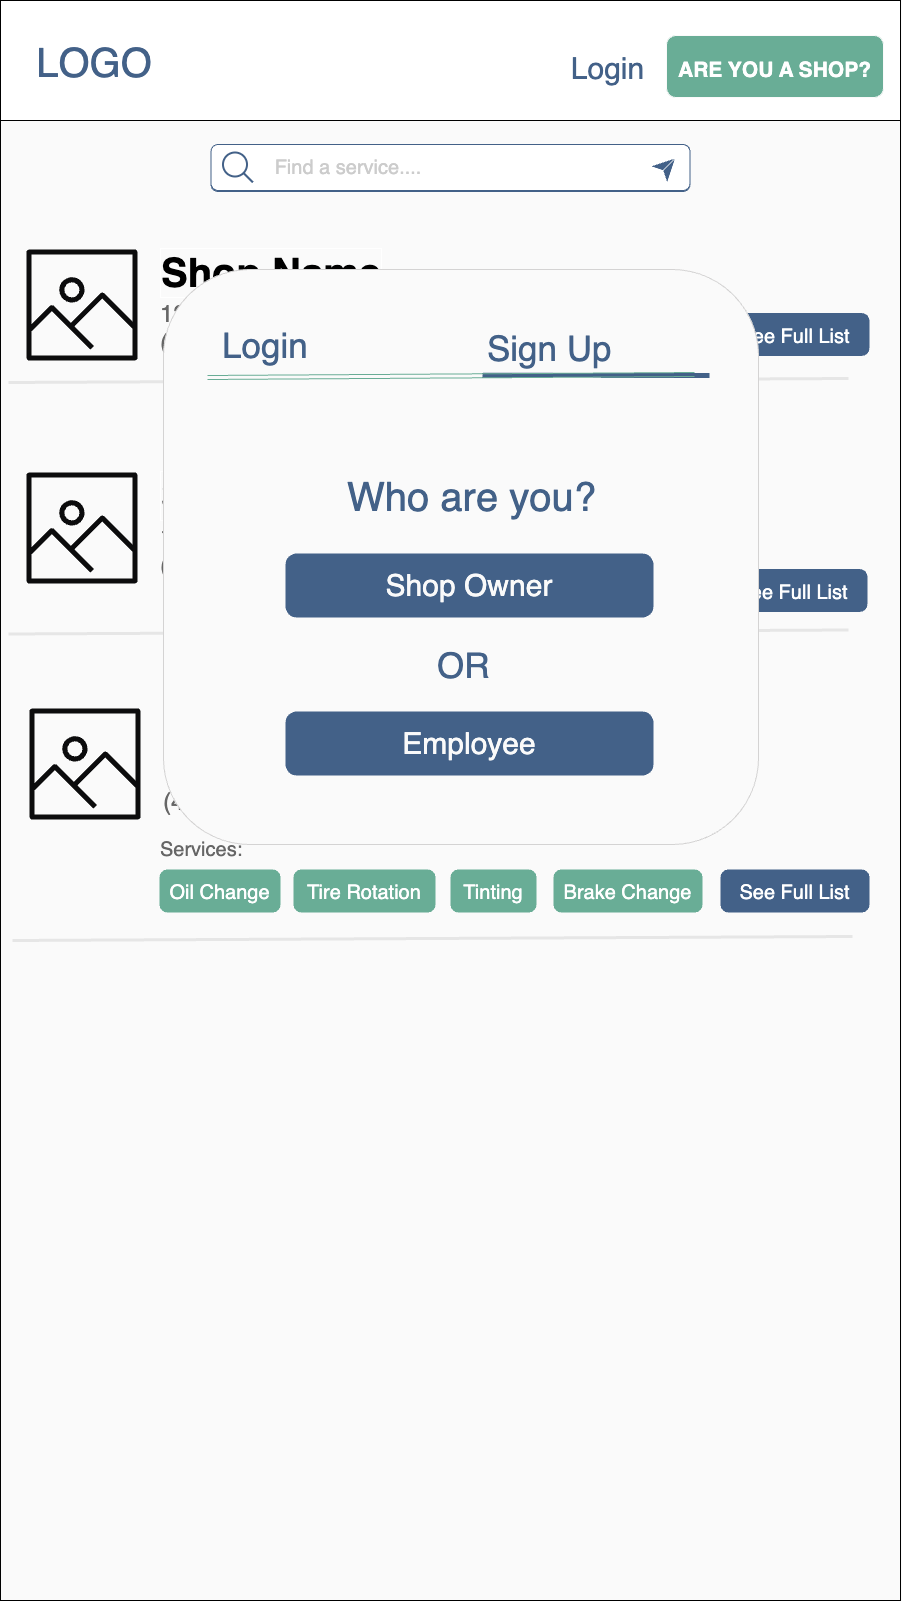

The diagram above was exported from draw.io. Its source (the exported page's mxGraphModel, read from the mxfile embedded in the PNG):
<mxGraphModel dx="4455" dy="2871" grid="0" gridSize="10" guides="1" tooltips="1" connect="1" arrows="1" fold="1" page="1" pageScale="1" pageWidth="1600" pageHeight="900" background="#FAFAFA" math="0" shadow="0">
  <root>
    <mxCell id="0" />
    <mxCell id="1" parent="0" />
    <mxCell id="2" value="" style="rounded=0;whiteSpace=wrap;html=1;strokeWidth=1;fontSize=30;fillColor=#FAFAFA;strokeColor=default;" vertex="1" parent="1">
      <mxGeometry x="2058" y="-7" width="900" height="1600" as="geometry" />
    </mxCell>
    <mxCell id="3" value="&lt;font color=&quot;#ffffff&quot;&gt;&lt;span style=&quot;font-size: 20px;&quot;&gt;See Full List&lt;/span&gt;&lt;/font&gt;" style="rounded=1;whiteSpace=wrap;html=1;labelBorderColor=none;strokeColor=#436188;strokeWidth=4;fontSize=26;fontColor=#B3B3B3;fillColor=#436188;gradientColor=none;" vertex="1" parent="1">
      <mxGeometry x="2780" y="307.5" width="145" height="39" as="geometry" />
    </mxCell>
    <mxCell id="4" value="&lt;font color=&quot;#ffffff&quot;&gt;&lt;span style=&quot;font-size: 20px;&quot;&gt;See Full List&lt;/span&gt;&lt;/font&gt;" style="rounded=1;whiteSpace=wrap;html=1;labelBorderColor=none;strokeColor=#436188;strokeWidth=4;fontSize=26;fontColor=#B3B3B3;fillColor=#436188;gradientColor=none;" vertex="1" parent="1">
      <mxGeometry x="2778" y="563.5" width="145" height="39" as="geometry" />
    </mxCell>
    <mxCell id="5" value="" style="endArrow=none;html=1;rounded=0;strokeWidth=3;fontSize=30;strokeColor=#E6E6E6;" edge="1" parent="1">
      <mxGeometry width="50" height="50" relative="1" as="geometry">
        <mxPoint x="2066" y="626.4999999999991" as="sourcePoint" />
        <mxPoint x="2906" y="622.5" as="targetPoint" />
      </mxGeometry>
    </mxCell>
    <mxCell id="6" value="" style="rounded=0;whiteSpace=wrap;html=1;fontSize=12;fontColor=#000000;" vertex="1" parent="1">
      <mxGeometry x="2058" y="-7" width="900" height="120" as="geometry" />
    </mxCell>
    <mxCell id="7" value="" style="sketch=0;outlineConnect=0;fontColor=#232F3E;gradientColor=none;fillColor=#0C0C0D;strokeColor=none;dashed=0;verticalLabelPosition=bottom;verticalAlign=top;align=center;html=1;fontSize=12;fontStyle=0;aspect=fixed;pointerEvents=1;shape=mxgraph.aws4.container_registry_image;labelBorderColor=none;" vertex="1" parent="1">
      <mxGeometry x="2084" y="242" width="111" height="111" as="geometry" />
    </mxCell>
    <mxCell id="8" value="&lt;font style=&quot;font-size: 40px;&quot;&gt;Shop Name&lt;/font&gt;" style="text;html=1;strokeColor=none;fillColor=none;align=left;verticalAlign=middle;whiteSpace=wrap;rounded=0;labelBorderColor=#FFFFFF;fontSize=30;fontStyle=1;aspect=fixed;" vertex="1" parent="1">
      <mxGeometry x="2216" y="252" width="294" height="26" as="geometry" />
    </mxCell>
    <mxCell id="9" value="&lt;div style=&quot;&quot;&gt;&lt;font style=&quot;font-size: 24px;&quot;&gt;123 Address St.&lt;br&gt;(416)123-4567&lt;/font&gt;&lt;/div&gt;" style="text;html=1;strokeColor=none;fillColor=none;align=left;verticalAlign=middle;whiteSpace=wrap;rounded=0;fontSize=20;fontColor=#666666;aspect=fixed;" vertex="1" parent="1">
      <mxGeometry x="2216" y="291" width="459" height="59" as="geometry" />
    </mxCell>
    <mxCell id="10" style="edgeStyle=orthogonalEdgeStyle;rounded=0;orthogonalLoop=1;jettySize=auto;html=1;exitX=0.5;exitY=1;exitDx=0;exitDy=0;fontSize=39;fontColor=#436188;" edge="1" source="8" target="8" parent="1">
      <mxGeometry relative="1" as="geometry" />
    </mxCell>
    <mxCell id="11" value="" style="endArrow=none;html=1;rounded=0;strokeWidth=3;fontSize=30;strokeColor=#E6E6E6;" edge="1" parent="1">
      <mxGeometry width="50" height="50" relative="1" as="geometry">
        <mxPoint x="2066" y="375" as="sourcePoint" />
        <mxPoint x="2906" y="371" as="targetPoint" />
      </mxGeometry>
    </mxCell>
    <mxCell id="12" value="" style="sketch=0;outlineConnect=0;fontColor=#232F3E;gradientColor=none;fillColor=#0C0C0D;strokeColor=none;dashed=0;verticalLabelPosition=bottom;verticalAlign=top;align=center;html=1;fontSize=12;fontStyle=0;aspect=fixed;pointerEvents=1;shape=mxgraph.aws4.container_registry_image;labelBorderColor=none;" vertex="1" parent="1">
      <mxGeometry x="2084" y="465" width="111" height="111" as="geometry" />
    </mxCell>
    <mxCell id="13" value="&lt;font style=&quot;font-size: 40px;&quot;&gt;Shop Name&lt;/font&gt;" style="text;html=1;strokeColor=none;fillColor=none;align=left;verticalAlign=middle;whiteSpace=wrap;rounded=0;labelBorderColor=#FFFFFF;fontSize=30;fontStyle=1;aspect=fixed;" vertex="1" parent="1">
      <mxGeometry x="2216" y="475" width="294" height="26" as="geometry" />
    </mxCell>
    <mxCell id="14" value="&lt;div style=&quot;&quot;&gt;&lt;font style=&quot;font-size: 24px;&quot;&gt;123 Address St.&lt;br&gt;(416)123-4567&lt;/font&gt;&lt;/div&gt;" style="text;html=1;strokeColor=none;fillColor=none;align=left;verticalAlign=middle;whiteSpace=wrap;rounded=0;fontSize=20;fontColor=#666666;aspect=fixed;" vertex="1" parent="1">
      <mxGeometry x="2216" y="514" width="459" height="59" as="geometry" />
    </mxCell>
    <mxCell id="15" style="edgeStyle=orthogonalEdgeStyle;rounded=0;orthogonalLoop=1;jettySize=auto;html=1;exitX=0.5;exitY=1;exitDx=0;exitDy=0;fontSize=39;fontColor=#436188;" edge="1" source="13" target="13" parent="1">
      <mxGeometry relative="1" as="geometry" />
    </mxCell>
    <mxCell id="16" value="" style="sketch=0;outlineConnect=0;fontColor=#232F3E;gradientColor=none;fillColor=#0C0C0D;strokeColor=none;dashed=0;verticalLabelPosition=bottom;verticalAlign=top;align=center;html=1;fontSize=12;fontStyle=0;aspect=fixed;pointerEvents=1;shape=mxgraph.aws4.container_registry_image;labelBorderColor=none;" vertex="1" parent="1">
      <mxGeometry x="2087" y="701" width="111" height="111" as="geometry" />
    </mxCell>
    <mxCell id="17" value="&lt;font style=&quot;font-size: 40px;&quot;&gt;Shop Name&lt;/font&gt;" style="text;html=1;strokeColor=none;fillColor=none;align=left;verticalAlign=middle;whiteSpace=wrap;rounded=0;labelBorderColor=#FFFFFF;fontSize=30;fontStyle=1;aspect=fixed;" vertex="1" parent="1">
      <mxGeometry x="2219" y="711" width="294" height="26" as="geometry" />
    </mxCell>
    <mxCell id="18" value="&lt;div style=&quot;&quot;&gt;&lt;font style=&quot;font-size: 24px;&quot;&gt;123 Address St.&lt;br&gt;(416)123-4567&lt;/font&gt;&lt;/div&gt;" style="text;html=1;strokeColor=none;fillColor=none;align=left;verticalAlign=middle;whiteSpace=wrap;rounded=0;fontSize=20;fontColor=#666666;aspect=fixed;" vertex="1" parent="1">
      <mxGeometry x="2219" y="750" width="459" height="59" as="geometry" />
    </mxCell>
    <mxCell id="19" style="edgeStyle=orthogonalEdgeStyle;rounded=0;orthogonalLoop=1;jettySize=auto;html=1;exitX=0.5;exitY=1;exitDx=0;exitDy=0;fontSize=39;fontColor=#436188;" edge="1" source="17" target="17" parent="1">
      <mxGeometry relative="1" as="geometry" />
    </mxCell>
    <mxCell id="20" value="" style="endArrow=none;html=1;rounded=0;strokeWidth=3;fontSize=30;strokeColor=#E6E6E6;" edge="1" parent="1">
      <mxGeometry width="50" height="50" relative="1" as="geometry">
        <mxPoint x="2070" y="933" as="sourcePoint" />
        <mxPoint x="2910" y="929.0000000000005" as="targetPoint" />
      </mxGeometry>
    </mxCell>
    <mxCell id="21" value="&lt;div style=&quot;text-align: center; font-size: 20px;&quot;&gt;&lt;font&gt;Services:&lt;/font&gt;&lt;/div&gt;" style="text;html=1;strokeColor=none;fillColor=none;align=left;verticalAlign=middle;whiteSpace=wrap;rounded=0;fontSize=20;fontColor=#666666;" vertex="1" parent="1">
      <mxGeometry x="2216" y="812" width="510" height="60" as="geometry" />
    </mxCell>
    <mxCell id="22" value="&lt;font style=&quot;font-size: 20px;&quot; color=&quot;#ffffff&quot;&gt;Oil Change&lt;/font&gt;" style="rounded=1;whiteSpace=wrap;html=1;labelBorderColor=none;strokeColor=#69AD96;strokeWidth=4;fontSize=26;fontColor=#B3B3B3;fillColor=#69AD96;gradientColor=none;" vertex="1" parent="1">
      <mxGeometry x="2219" y="864" width="117" height="39" as="geometry" />
    </mxCell>
    <mxCell id="23" value="&lt;font color=&quot;#ffffff&quot;&gt;&lt;span style=&quot;font-size: 20px;&quot;&gt;Tire Rotation&lt;/span&gt;&lt;/font&gt;" style="rounded=1;whiteSpace=wrap;html=1;labelBorderColor=none;strokeColor=#69AD96;strokeWidth=4;fontSize=26;fontColor=#B3B3B3;fillColor=#69AD96;gradientColor=none;" vertex="1" parent="1">
      <mxGeometry x="2353" y="864" width="138" height="39" as="geometry" />
    </mxCell>
    <mxCell id="24" value="&lt;font color=&quot;#ffffff&quot;&gt;&lt;span style=&quot;font-size: 20px;&quot;&gt;Tinting&lt;/span&gt;&lt;/font&gt;" style="rounded=1;whiteSpace=wrap;html=1;labelBorderColor=none;strokeColor=#69AD96;strokeWidth=4;fontSize=26;fontColor=#B3B3B3;fillColor=#69AD96;gradientColor=none;" vertex="1" parent="1">
      <mxGeometry x="2510" y="864" width="82" height="39" as="geometry" />
    </mxCell>
    <mxCell id="25" value="&lt;font color=&quot;#ffffff&quot;&gt;&lt;span style=&quot;font-size: 20px;&quot;&gt;Brake Change&lt;/span&gt;&lt;/font&gt;" style="rounded=1;whiteSpace=wrap;html=1;labelBorderColor=none;strokeColor=#69AD96;strokeWidth=4;fontSize=26;fontColor=#B3B3B3;fillColor=#69AD96;gradientColor=none;" vertex="1" parent="1">
      <mxGeometry x="2613" y="864" width="145" height="39" as="geometry" />
    </mxCell>
    <mxCell id="26" value="&lt;font color=&quot;#ffffff&quot;&gt;&lt;span style=&quot;font-size: 20px;&quot;&gt;See Full List&lt;/span&gt;&lt;/font&gt;" style="rounded=1;whiteSpace=wrap;html=1;labelBorderColor=none;strokeColor=#436188;strokeWidth=4;fontSize=26;fontColor=#B3B3B3;fillColor=#436188;gradientColor=none;" vertex="1" parent="1">
      <mxGeometry x="2780" y="864" width="145" height="39" as="geometry" />
    </mxCell>
    <mxCell id="27" value="" style="rounded=1;whiteSpace=wrap;html=1;strokeColor=#D4D3D3;fontColor=#0C0C0D;fillColor=#FAFAFA;" vertex="1" parent="1">
      <mxGeometry x="2221" y="262" width="595" height="575" as="geometry" />
    </mxCell>
    <mxCell id="28" value="&lt;font style=&quot;font-size: 35px;&quot;&gt;Login&lt;/font&gt;" style="text;html=1;strokeColor=none;fillColor=none;align=left;verticalAlign=middle;whiteSpace=wrap;rounded=0;fontSize=50;fontColor=#436188;" vertex="1" parent="1">
      <mxGeometry x="2278" y="302" width="274" height="60" as="geometry" />
    </mxCell>
    <mxCell id="29" value="" style="endArrow=none;html=1;rounded=0;fontSize=30;strokeWidth=5;strokeColor=#436188;" edge="1" parent="1">
      <mxGeometry width="50" height="50" relative="1" as="geometry">
        <mxPoint x="2540" y="367.7399999999998" as="sourcePoint" />
        <mxPoint x="2767" y="368" as="targetPoint" />
      </mxGeometry>
    </mxCell>
    <mxCell id="30" value="&lt;font style=&quot;font-size: 35px;&quot;&gt;Sign Up&lt;/font&gt;" style="text;html=1;strokeColor=none;fillColor=none;align=left;verticalAlign=middle;whiteSpace=wrap;rounded=0;fontSize=50;fontColor=#436188;" vertex="1" parent="1">
      <mxGeometry x="2543" y="305" width="155" height="60" as="geometry" />
    </mxCell>
    <mxCell id="31" value="" style="shape=link;html=1;rounded=0;fontSize=30;strokeColor=#69AD96;" edge="1" parent="1">
      <mxGeometry width="100" relative="1" as="geometry">
        <mxPoint x="2265" y="370" as="sourcePoint" />
        <mxPoint x="2752" y="367" as="targetPoint" />
      </mxGeometry>
    </mxCell>
    <mxCell id="32" value="" style="rounded=1;whiteSpace=wrap;html=1;labelBorderColor=none;strokeColor=#436188;fontSize=20;fontColor=#666666;fillColor=#FFFFFF;" vertex="1" parent="1">
      <mxGeometry x="2268.5" y="138" width="479" height="46" as="geometry" />
    </mxCell>
    <mxCell id="33" value="&lt;font color=&quot;#436188&quot; style=&quot;font-size: 30px;&quot;&gt;Login&lt;/font&gt;" style="text;html=1;strokeColor=none;fillColor=none;align=center;verticalAlign=middle;whiteSpace=wrap;rounded=0;" vertex="1" parent="1">
      <mxGeometry x="2627" y="46" width="77" height="30" as="geometry" />
    </mxCell>
    <mxCell id="34" value="&lt;span style=&quot;font-size: 21px;&quot;&gt;&lt;b&gt;ARE YOU A SHOP?&lt;/b&gt;&lt;/span&gt;" style="rounded=1;whiteSpace=wrap;html=1;labelBorderColor=none;strokeColor=#FAFAFA;fontSize=30;fontColor=#FFFFFF;fillColor=#69AD96;" vertex="1" parent="1">
      <mxGeometry x="2724" y="28" width="217" height="62" as="geometry" />
    </mxCell>
    <mxCell id="35" value="&lt;font color=&quot;#436188&quot; style=&quot;font-size: 40px;&quot;&gt;LOGO&lt;/font&gt;" style="text;html=1;strokeColor=none;fillColor=none;align=center;verticalAlign=middle;whiteSpace=wrap;rounded=0;" vertex="1" parent="1">
      <mxGeometry x="2122" y="40" width="60" height="30" as="geometry" />
    </mxCell>
    <mxCell id="36" value="&lt;font color=&quot;#cccccc&quot;&gt;Find a service....&lt;/font&gt;" style="text;html=1;strokeColor=none;fillColor=none;align=center;verticalAlign=middle;whiteSpace=wrap;rounded=0;labelBorderColor=none;fontSize=20;fontColor=#666666;" vertex="1" parent="1">
      <mxGeometry x="2273" y="145" width="270" height="30" as="geometry" />
    </mxCell>
    <mxCell id="37" value="" style="rounded=1;whiteSpace=wrap;html=1;labelBorderColor=none;strokeColor=#436188;fontSize=20;fontColor=#666666;fillColor=#FFFFFF;" vertex="1" parent="1">
      <mxGeometry x="2268.5" y="137" width="479" height="46" as="geometry" />
    </mxCell>
    <mxCell id="38" value="" style="html=1;verticalLabelPosition=bottom;align=center;labelBackgroundColor=#ffffff;verticalAlign=top;strokeWidth=2;strokeColor=#436188;shadow=0;dashed=0;shape=mxgraph.ios7.icons.looking_glass;labelBorderColor=none;fontSize=20;fontColor=#666666;fillColor=#FFFFFF;" vertex="1" parent="1">
      <mxGeometry x="2280.5" y="145" width="30" height="30" as="geometry" />
    </mxCell>
    <mxCell id="39" value="&lt;font color=&quot;#cccccc&quot;&gt;Find a service....&lt;/font&gt;" style="text;html=1;strokeColor=none;fillColor=none;align=center;verticalAlign=middle;whiteSpace=wrap;rounded=0;labelBorderColor=none;fontSize=20;fontColor=#666666;" vertex="1" parent="1">
      <mxGeometry x="2270.5" y="145" width="270" height="30" as="geometry" />
    </mxCell>
    <mxCell id="40" value="" style="endArrow=classic;html=1;rounded=0;strokeColor=#436188;strokeWidth=5;fontSize=20;fontColor=#CCCCCC;" edge="1" parent="1">
      <mxGeometry x="-0.5556" y="-1" width="50" height="50" relative="1" as="geometry">
        <mxPoint x="2723.5" y="160" as="sourcePoint" />
        <mxPoint x="2732.5" y="151" as="targetPoint" />
        <mxPoint as="offset" />
      </mxGeometry>
    </mxCell>
    <mxCell id="41" value="" style="endArrow=none;html=1;rounded=0;strokeWidth=1;fontSize=20;fontColor=#CCCCCC;strokeColor=#FFFFFF;" edge="1" parent="1">
      <mxGeometry x="1" y="144" width="50" height="50" relative="1" as="geometry">
        <mxPoint x="2720.500000000002" y="163" as="sourcePoint" />
        <mxPoint x="2732.5" y="151" as="targetPoint" />
        <mxPoint x="202" y="-1" as="offset" />
      </mxGeometry>
    </mxCell>
    <mxCell id="42" value="&lt;font style=&quot;font-size: 40px;&quot;&gt;Who are you?&lt;/font&gt;" style="text;html=1;strokeColor=none;fillColor=none;align=left;verticalAlign=middle;whiteSpace=wrap;rounded=0;fontSize=50;fontColor=#436188;" vertex="1" parent="1">
      <mxGeometry x="2402.5" y="455" width="510" height="60" as="geometry" />
    </mxCell>
    <mxCell id="43" value="&lt;span style=&quot;font-size: 30px;&quot;&gt;Shop Owner&lt;br&gt;&lt;/span&gt;" style="rounded=1;whiteSpace=wrap;html=1;labelBorderColor=none;strokeColor=#436188;fontSize=31;fontColor=#FAFAFA;fillColor=#436188;gradientColor=none;strokeWidth=4;" vertex="1" parent="1">
      <mxGeometry x="2345" y="548" width="364" height="60" as="geometry" />
    </mxCell>
    <mxCell id="44" value="&lt;span style=&quot;font-size: 30px;&quot;&gt;Employee&lt;br&gt;&lt;/span&gt;" style="rounded=1;whiteSpace=wrap;html=1;labelBorderColor=none;strokeColor=#436188;fontSize=31;fontColor=#FAFAFA;fillColor=#436188;gradientColor=none;strokeWidth=4;" vertex="1" parent="1">
      <mxGeometry x="2345" y="706" width="364" height="60" as="geometry" />
    </mxCell>
    <mxCell id="45" value="&lt;font style=&quot;font-size: 35px;&quot;&gt;OR&lt;/font&gt;" style="text;html=1;strokeColor=none;fillColor=none;align=left;verticalAlign=middle;whiteSpace=wrap;rounded=0;fontSize=50;fontColor=#436188;" vertex="1" parent="1">
      <mxGeometry x="2492.5" y="621.5" width="69" height="60" as="geometry" />
    </mxCell>
  </root>
</mxGraphModel>